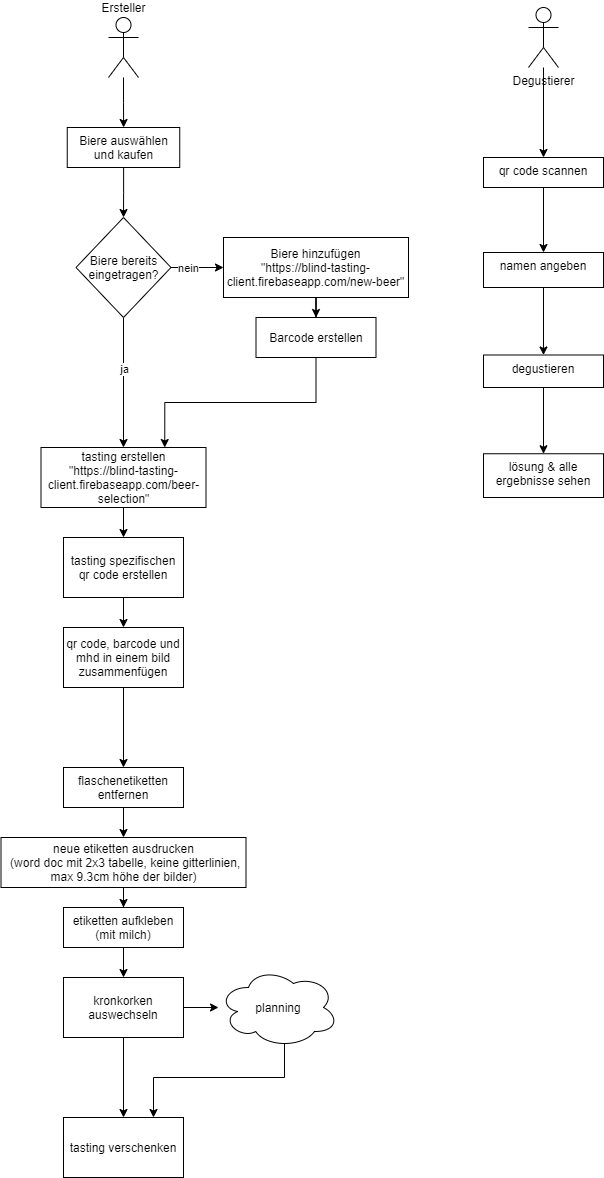

The diagram above was exported from draw.io. Its source (the exported page's mxGraphModel, read from the mxfile embedded in the PNG):
<mxGraphModel dx="1038" dy="548" grid="1" gridSize="10" guides="1" tooltips="1" connect="1" arrows="1" fold="1" page="1" pageScale="1" pageWidth="827" pageHeight="1169" math="0" shadow="0">
  <root>
    <mxCell id="0" />
    <mxCell id="1" parent="0" />
    <mxCell id="fV_kJTcnRjOG4Gc6ivPa-4" value="" style="edgeStyle=orthogonalEdgeStyle;rounded=0;orthogonalLoop=1;jettySize=auto;html=1;" edge="1" parent="1" source="fV_kJTcnRjOG4Gc6ivPa-1" target="fV_kJTcnRjOG4Gc6ivPa-3">
      <mxGeometry relative="1" as="geometry" />
    </mxCell>
    <mxCell id="fV_kJTcnRjOG4Gc6ivPa-1" value="Ersteller" style="shape=umlActor;verticalLabelPosition=top;verticalAlign=bottom;html=1;labelPosition=center;align=center;" vertex="1" parent="1">
      <mxGeometry x="220" y="40" width="30" height="60" as="geometry" />
    </mxCell>
    <mxCell id="fV_kJTcnRjOG4Gc6ivPa-35" value="" style="edgeStyle=orthogonalEdgeStyle;rounded=0;orthogonalLoop=1;jettySize=auto;html=1;" edge="1" parent="1" source="fV_kJTcnRjOG4Gc6ivPa-2" target="fV_kJTcnRjOG4Gc6ivPa-34">
      <mxGeometry relative="1" as="geometry" />
    </mxCell>
    <mxCell id="fV_kJTcnRjOG4Gc6ivPa-2" value="Degustierer" style="shape=umlActor;verticalLabelPosition=bottom;verticalAlign=top;html=1;" vertex="1" parent="1">
      <mxGeometry x="640" y="30" width="30" height="60" as="geometry" />
    </mxCell>
    <mxCell id="fV_kJTcnRjOG4Gc6ivPa-8" value="" style="edgeStyle=orthogonalEdgeStyle;rounded=0;orthogonalLoop=1;jettySize=auto;html=1;" edge="1" parent="1" source="fV_kJTcnRjOG4Gc6ivPa-3" target="fV_kJTcnRjOG4Gc6ivPa-7">
      <mxGeometry relative="1" as="geometry" />
    </mxCell>
    <mxCell id="fV_kJTcnRjOG4Gc6ivPa-3" value="Biere auswählen und kaufen" style="whiteSpace=wrap;html=1;verticalAlign=top;" vertex="1" parent="1">
      <mxGeometry x="178.75" y="150" width="112.5" height="40" as="geometry" />
    </mxCell>
    <mxCell id="fV_kJTcnRjOG4Gc6ivPa-10" value="" style="edgeStyle=orthogonalEdgeStyle;rounded=0;orthogonalLoop=1;jettySize=auto;html=1;" edge="1" parent="1" source="fV_kJTcnRjOG4Gc6ivPa-7" target="fV_kJTcnRjOG4Gc6ivPa-9">
      <mxGeometry relative="1" as="geometry" />
    </mxCell>
    <mxCell id="fV_kJTcnRjOG4Gc6ivPa-11" value="nein" style="edgeLabel;html=1;align=center;verticalAlign=middle;resizable=0;points=[];spacingLeft=2;spacingRight=3;" vertex="1" connectable="0" parent="fV_kJTcnRjOG4Gc6ivPa-10">
      <mxGeometry x="-0.8036" y="3" relative="1" as="geometry">
        <mxPoint x="12.5" y="3" as="offset" />
      </mxGeometry>
    </mxCell>
    <mxCell id="fV_kJTcnRjOG4Gc6ivPa-13" value="" style="edgeStyle=orthogonalEdgeStyle;rounded=0;orthogonalLoop=1;jettySize=auto;html=1;" edge="1" parent="1" source="fV_kJTcnRjOG4Gc6ivPa-7" target="fV_kJTcnRjOG4Gc6ivPa-12">
      <mxGeometry relative="1" as="geometry" />
    </mxCell>
    <mxCell id="fV_kJTcnRjOG4Gc6ivPa-14" value="ja" style="edgeLabel;html=1;align=center;verticalAlign=middle;resizable=0;points=[];" vertex="1" connectable="0" parent="fV_kJTcnRjOG4Gc6ivPa-13">
      <mxGeometry x="-0.216" relative="1" as="geometry">
        <mxPoint as="offset" />
      </mxGeometry>
    </mxCell>
    <mxCell id="fV_kJTcnRjOG4Gc6ivPa-7" value="Biere bereits eingetragen?" style="rhombus;whiteSpace=wrap;html=1;verticalAlign=middle;align=center;" vertex="1" parent="1">
      <mxGeometry x="187.5" y="240" width="95" height="100" as="geometry" />
    </mxCell>
    <mxCell id="fV_kJTcnRjOG4Gc6ivPa-19" value="" style="edgeStyle=orthogonalEdgeStyle;rounded=0;orthogonalLoop=1;jettySize=auto;html=1;" edge="1" parent="1" source="fV_kJTcnRjOG4Gc6ivPa-9" target="fV_kJTcnRjOG4Gc6ivPa-18">
      <mxGeometry relative="1" as="geometry" />
    </mxCell>
    <mxCell id="fV_kJTcnRjOG4Gc6ivPa-9" value="&lt;span&gt;Biere hinzufügen&lt;/span&gt;&lt;br&gt;&lt;span&gt;&quot;https://blind-tasting-client.firebaseapp.com/new-beer&quot;&lt;/span&gt;" style="whiteSpace=wrap;html=1;" vertex="1" parent="1">
      <mxGeometry x="335" y="260" width="185" height="60" as="geometry" />
    </mxCell>
    <mxCell id="fV_kJTcnRjOG4Gc6ivPa-17" value="" style="edgeStyle=orthogonalEdgeStyle;rounded=0;orthogonalLoop=1;jettySize=auto;html=1;" edge="1" parent="1" source="fV_kJTcnRjOG4Gc6ivPa-12" target="fV_kJTcnRjOG4Gc6ivPa-16">
      <mxGeometry relative="1" as="geometry" />
    </mxCell>
    <mxCell id="fV_kJTcnRjOG4Gc6ivPa-12" value="tasting erstellen&lt;br&gt;&quot;https://blind-tasting-client.firebaseapp.com/beer-selection&quot;" style="whiteSpace=wrap;html=1;" vertex="1" parent="1">
      <mxGeometry x="152.5" y="470" width="165" height="60" as="geometry" />
    </mxCell>
    <mxCell id="fV_kJTcnRjOG4Gc6ivPa-22" value="" style="edgeStyle=orthogonalEdgeStyle;rounded=0;orthogonalLoop=1;jettySize=auto;html=1;" edge="1" parent="1" source="fV_kJTcnRjOG4Gc6ivPa-16" target="fV_kJTcnRjOG4Gc6ivPa-21">
      <mxGeometry relative="1" as="geometry" />
    </mxCell>
    <mxCell id="fV_kJTcnRjOG4Gc6ivPa-16" value="tasting spezifischen qr code erstellen" style="whiteSpace=wrap;html=1;" vertex="1" parent="1">
      <mxGeometry x="175" y="560" width="120" height="60" as="geometry" />
    </mxCell>
    <mxCell id="fV_kJTcnRjOG4Gc6ivPa-20" style="edgeStyle=orthogonalEdgeStyle;rounded=0;orthogonalLoop=1;jettySize=auto;html=1;exitX=0.5;exitY=1;exitDx=0;exitDy=0;entryX=0.75;entryY=0;entryDx=0;entryDy=0;" edge="1" parent="1" source="fV_kJTcnRjOG4Gc6ivPa-18" target="fV_kJTcnRjOG4Gc6ivPa-12">
      <mxGeometry relative="1" as="geometry" />
    </mxCell>
    <mxCell id="fV_kJTcnRjOG4Gc6ivPa-18" value="Barcode erstellen" style="whiteSpace=wrap;html=1;" vertex="1" parent="1">
      <mxGeometry x="367.5" y="340" width="120" height="40" as="geometry" />
    </mxCell>
    <mxCell id="fV_kJTcnRjOG4Gc6ivPa-24" value="" style="edgeStyle=orthogonalEdgeStyle;rounded=0;orthogonalLoop=1;jettySize=auto;html=1;" edge="1" parent="1" source="fV_kJTcnRjOG4Gc6ivPa-21" target="fV_kJTcnRjOG4Gc6ivPa-23">
      <mxGeometry relative="1" as="geometry" />
    </mxCell>
    <mxCell id="fV_kJTcnRjOG4Gc6ivPa-21" value="qr code, barcode und mhd in einem bild zusammenfügen" style="whiteSpace=wrap;html=1;" vertex="1" parent="1">
      <mxGeometry x="175" y="650" width="120" height="60" as="geometry" />
    </mxCell>
    <mxCell id="fV_kJTcnRjOG4Gc6ivPa-26" value="" style="edgeStyle=orthogonalEdgeStyle;rounded=0;orthogonalLoop=1;jettySize=auto;html=1;" edge="1" parent="1" source="fV_kJTcnRjOG4Gc6ivPa-23" target="fV_kJTcnRjOG4Gc6ivPa-25">
      <mxGeometry relative="1" as="geometry" />
    </mxCell>
    <mxCell id="fV_kJTcnRjOG4Gc6ivPa-23" value="flaschenetiketten entfernen" style="whiteSpace=wrap;html=1;" vertex="1" parent="1">
      <mxGeometry x="175" y="790" width="120" height="40" as="geometry" />
    </mxCell>
    <mxCell id="fV_kJTcnRjOG4Gc6ivPa-28" value="" style="edgeStyle=orthogonalEdgeStyle;rounded=0;orthogonalLoop=1;jettySize=auto;html=1;" edge="1" parent="1" source="fV_kJTcnRjOG4Gc6ivPa-25" target="fV_kJTcnRjOG4Gc6ivPa-27">
      <mxGeometry relative="1" as="geometry" />
    </mxCell>
    <mxCell id="fV_kJTcnRjOG4Gc6ivPa-25" value="neue etiketten ausdrucken&lt;br&gt;&amp;nbsp;(word doc mit 2x3 tabelle, keine gitterlinien, max 9.3cm höhe der bilder)" style="whiteSpace=wrap;html=1;" vertex="1" parent="1">
      <mxGeometry x="112.5" y="860" width="245" height="50" as="geometry" />
    </mxCell>
    <mxCell id="fV_kJTcnRjOG4Gc6ivPa-30" value="" style="edgeStyle=orthogonalEdgeStyle;rounded=0;orthogonalLoop=1;jettySize=auto;html=1;" edge="1" parent="1" source="fV_kJTcnRjOG4Gc6ivPa-27" target="fV_kJTcnRjOG4Gc6ivPa-29">
      <mxGeometry relative="1" as="geometry" />
    </mxCell>
    <mxCell id="fV_kJTcnRjOG4Gc6ivPa-27" value="etiketten aufkleben (mit milch)" style="whiteSpace=wrap;html=1;" vertex="1" parent="1">
      <mxGeometry x="175" y="930" width="120" height="40" as="geometry" />
    </mxCell>
    <mxCell id="fV_kJTcnRjOG4Gc6ivPa-32" value="" style="edgeStyle=orthogonalEdgeStyle;rounded=0;orthogonalLoop=1;jettySize=auto;html=1;" edge="1" parent="1" source="fV_kJTcnRjOG4Gc6ivPa-29" target="fV_kJTcnRjOG4Gc6ivPa-31">
      <mxGeometry relative="1" as="geometry" />
    </mxCell>
    <mxCell id="fV_kJTcnRjOG4Gc6ivPa-37" value="" style="edgeStyle=orthogonalEdgeStyle;rounded=0;orthogonalLoop=1;jettySize=auto;html=1;" edge="1" parent="1" source="fV_kJTcnRjOG4Gc6ivPa-29" target="fV_kJTcnRjOG4Gc6ivPa-36">
      <mxGeometry relative="1" as="geometry" />
    </mxCell>
    <mxCell id="fV_kJTcnRjOG4Gc6ivPa-29" value="kronkorken auswechseln" style="whiteSpace=wrap;html=1;" vertex="1" parent="1">
      <mxGeometry x="175" y="1000" width="120" height="60" as="geometry" />
    </mxCell>
    <mxCell id="fV_kJTcnRjOG4Gc6ivPa-31" value="tasting verschenken" style="whiteSpace=wrap;html=1;" vertex="1" parent="1">
      <mxGeometry x="175" y="1140" width="120" height="60" as="geometry" />
    </mxCell>
    <mxCell id="fV_kJTcnRjOG4Gc6ivPa-40" value="" style="edgeStyle=orthogonalEdgeStyle;rounded=0;orthogonalLoop=1;jettySize=auto;html=1;" edge="1" parent="1" source="fV_kJTcnRjOG4Gc6ivPa-34" target="fV_kJTcnRjOG4Gc6ivPa-39">
      <mxGeometry relative="1" as="geometry" />
    </mxCell>
    <mxCell id="fV_kJTcnRjOG4Gc6ivPa-34" value="qr code scannen" style="whiteSpace=wrap;html=1;verticalAlign=top;" vertex="1" parent="1">
      <mxGeometry x="595" y="180" width="120" height="30" as="geometry" />
    </mxCell>
    <mxCell id="fV_kJTcnRjOG4Gc6ivPa-38" style="edgeStyle=orthogonalEdgeStyle;rounded=0;orthogonalLoop=1;jettySize=auto;html=1;exitX=0.55;exitY=0.95;exitDx=0;exitDy=0;exitPerimeter=0;entryX=0.75;entryY=0;entryDx=0;entryDy=0;" edge="1" parent="1" source="fV_kJTcnRjOG4Gc6ivPa-36" target="fV_kJTcnRjOG4Gc6ivPa-31">
      <mxGeometry relative="1" as="geometry">
        <Array as="points">
          <mxPoint x="396" y="1100" />
          <mxPoint x="265" y="1100" />
        </Array>
      </mxGeometry>
    </mxCell>
    <mxCell id="fV_kJTcnRjOG4Gc6ivPa-36" value="planning" style="ellipse;shape=cloud;whiteSpace=wrap;html=1;" vertex="1" parent="1">
      <mxGeometry x="330" y="990" width="120" height="80" as="geometry" />
    </mxCell>
    <mxCell id="fV_kJTcnRjOG4Gc6ivPa-42" value="" style="edgeStyle=orthogonalEdgeStyle;rounded=0;orthogonalLoop=1;jettySize=auto;html=1;" edge="1" parent="1" source="fV_kJTcnRjOG4Gc6ivPa-39" target="fV_kJTcnRjOG4Gc6ivPa-41">
      <mxGeometry relative="1" as="geometry" />
    </mxCell>
    <mxCell id="fV_kJTcnRjOG4Gc6ivPa-39" value="namen angeben" style="whiteSpace=wrap;html=1;verticalAlign=top;" vertex="1" parent="1">
      <mxGeometry x="595" y="275" width="120" height="35" as="geometry" />
    </mxCell>
    <mxCell id="fV_kJTcnRjOG4Gc6ivPa-44" value="" style="edgeStyle=orthogonalEdgeStyle;rounded=0;orthogonalLoop=1;jettySize=auto;html=1;" edge="1" parent="1" source="fV_kJTcnRjOG4Gc6ivPa-41" target="fV_kJTcnRjOG4Gc6ivPa-43">
      <mxGeometry relative="1" as="geometry" />
    </mxCell>
    <mxCell id="fV_kJTcnRjOG4Gc6ivPa-41" value="degustieren" style="whiteSpace=wrap;html=1;verticalAlign=top;" vertex="1" parent="1">
      <mxGeometry x="595" y="377.5" width="120" height="32.5" as="geometry" />
    </mxCell>
    <mxCell id="fV_kJTcnRjOG4Gc6ivPa-43" value="lösung &amp;amp; alle ergebnisse sehen" style="whiteSpace=wrap;html=1;verticalAlign=top;" vertex="1" parent="1">
      <mxGeometry x="595" y="476.25" width="120" height="43.75" as="geometry" />
    </mxCell>
  </root>
</mxGraphModel>